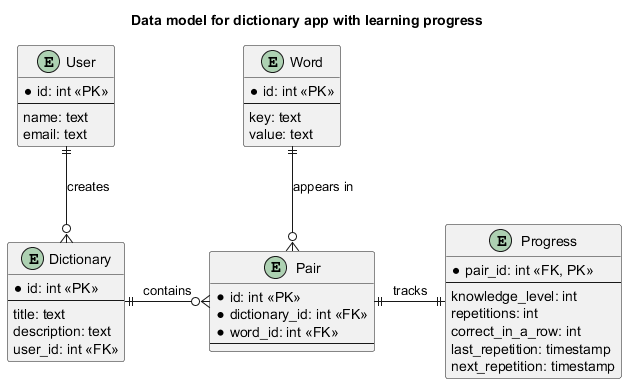

The diagram above was rendered by PlantUML. Its source (embedded in the PNG):
@startuml
title Data model for dictionary app with learning progress

entity User {
  *id: int <<PK>>
  --
  name: text
  email: text
}

entity Dictionary {
  *id: int <<PK>>
  --
  title: text
  description: text
  user_id: int <<FK>>
}

entity Word {
  *id: int <<PK>>
  --
  key: text
  value: text
}

entity Progress {
  *pair_id: int <<FK, PK>>
  --
  knowledge_level: int
  repetitions: int
  correct_in_a_row: int
  last_repetition: timestamp
  next_repetition: timestamp
}

entity Pair {
  *id: int <<PK>>
  *dictionary_id: int <<FK>>
  *word_id: int <<FK>>
  --
}

' Relationships
User ||--o{ Dictionary : creates
Pair ||-|| Progress : tracks
Word ||--o{ Pair : appears in
Dictionary ||-o{ Pair : contains
@enduml